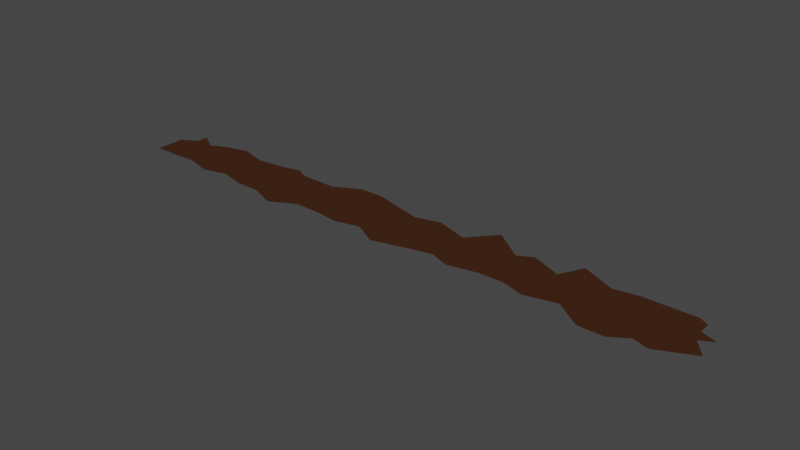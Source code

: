 # Source: Road.blend  (saved by Blender 3.6.11; exported with 4.5.12 LTS)
import bpy
from mathutils import Matrix  # noqa: F401  (used for matrix-valued properties, if any)

bpy.ops.wm.read_factory_settings(use_empty=True)
scene = bpy.context.scene
scene.name = 'Scene'

# ---- collections
col_collection = bpy.data.collections.new('Collection'); scene.collection.children.link(col_collection)

# ---- images (referenced by path relative to the original .blend; pixels are not part of the script)
import os
ASSET_DIR = os.environ.get("B2B_ASSET_DIR", "")  # directory of the original .blend (textures are referenced by path, not embedded)
HERE = os.path.dirname(os.path.abspath(__file__))  # packed textures are extracted next to this script under _unpacked/

def load_image(name, relpath, width, height, colorspace="sRGB"):
    """Load a texture the original file referenced (path relative to the .blend, or extracted next to this script)."""
    p = next((c for c in (os.path.join(HERE, relpath), os.path.join(ASSET_DIR, relpath)) if relpath and os.path.exists(c)), "")
    if p:
        img = bpy.data.images.load(p, check_existing=True)
        img.name = name
    else:  # same state as the original file: an image datablock whose file is absent (Cycles renders it pink)
        img = bpy.data.images.new(name, width, height)
        img.source = "FILE"
        img.filepath = "//" + (relpath or name)
    img.colorspace_settings.name = colorspace
    return img
img_imphenziapalette01_png_002 = load_image('ImphenziaPalette01.png.002', '_unpacked/ImphenziaPalette01.a051ed64.png', 8, 8, 'sRGB')

# ---- materials (node trees are filled in below, after node groups)
mat_skin = bpy.data.materials.new('Skin')
mat_skin.use_transparent_shadow = False

# ---- material node trees
mat_skin.use_nodes = True; mat_skin.node_tree.nodes.clear()
_N = mat_skin.node_tree.nodes; _L = mat_skin.node_tree.links
n0 = _N.new('ShaderNodeBsdfPrincipled'); n0.name = 'Principled BSDF'; n0.location = (10, 300)
n0.distribution = 'GGX'
n0.subsurface_method = 'RANDOM_WALK_SKIN'
n0.inputs[2].default_value = 0.6668
n0.inputs[3].default_value = 1.0
n0.inputs[9].default_value = (0.0, 0.2, 0.1)
n0.inputs[13].default_value = 0.3636
n0.inputs[27].default_value = (0.0, 0.0, 0.0, 1.0)
n0.inputs[28].default_value = 1.0
n1 = _N.new('ShaderNodeOutputMaterial'); n1.name = 'Material Output'; n1.location = (300, 300)
n2 = _N.new('ShaderNodeTexImage'); n2.name = 'Image Texture'; n2.location = (-313, 214)
n2.image = img_imphenziapalette01_png_002
n2.interpolation = 'Closest'
_L.new(n0.outputs[0], n1.inputs[0])
_L.new(n2.outputs[0], n0.inputs[0])
n1.is_active_output = True

# ---- world
world_world = bpy.data.worlds.new('World'); scene.world = world_world
world_world.use_nodes = True; world_world.node_tree.nodes.clear()
_N = world_world.node_tree.nodes; _L = world_world.node_tree.links
n0 = _N.new('ShaderNodeOutputWorld'); n0.name = 'World Output'; n0.location = (300, 300)
n1 = _N.new('ShaderNodeBackground'); n1.name = 'Background'; n1.location = (10, 300)
n1.inputs[0].default_value = (0.05088, 0.05088, 0.05088, 1.0)
_L.new(n1.outputs[0], n0.inputs[0])
n0.is_active_output = True
world_world.color = (0.05088, 0.05088, 0.05088)
world_world.use_sun_shadow = False
world_world.sun_shadow_jitter_overblur = 0.0

# ---- meshes
me_plane = bpy.data.meshes.new('Plane')
me_plane.from_pydata([(-1.0, -0.7891, 0.0), (0.9651, -0.7795, 0.0), (-0.9466, 0.9273, 0.0), (0.9469, 0.8204, 0.0), (-0.9166, -0.7891, 0.0), (-0.8333, -0.7545, 0.0), (-0.75, -1.0, 0.0), (-0.6666, -0.7743, 0.0), (-0.5833, -1.0, 0.0), (-0.5, -1.0, 0.0), (-0.4166, -1.352, 0.0), (-0.3333, -0.8984, 0.0), (-0.25, -0.8984, 0.0), (-0.1666, -1.0, 0.0), (-0.08329, -0.7987, 0.0), (-0.006303, -1.245, 0.0), (0.08337, -1.0, 0.0), (0.1865, -0.7469, 0.0), (0.25, -1.0, 0.0), (0.3492, -0.7795, 0.0), (0.4326, -0.7795, 0.0), (0.5, -1.0, 0.0), (0.6048, -0.7469, 0.0), (0.6921, -1.376, 0.0), (0.7754, -1.376, 0.0), (0.8334, -1.0, 0.0), (0.8826, -1.171, 0.0), (0.9167, 1.0, 0.0), (0.8334, 1.0, 0.0), (0.75, 1.0, 0.0), (0.6675, 0.853, 0.0), (0.558, 1.376, 0.0), (0.5159, 0.5672, 0.0), (0.4167, 1.0, 0.0), (0.3682, 0.7387, 0.0), (0.2659, 1.523, 0.0), (0.1905, 0.6407, 0.0), (0.08337, 1.0, 0.0), (3.854e-05, 0.7758, 0.0), (-0.08329, 1.0, 0.0), (-0.1666, 1.237, 0.0), (-0.25, 1.237, 0.0), (-0.3373, 0.7784, 0.0), (-0.4603, 0.7935, 0.0), (-0.5, 1.0, 0.0), (-0.5674, 0.853, 0.0), (-0.6603, 0.7469, 0.0), (-0.75, 1.0, 0.0), (-0.8333, 0.7901, 0.0), (-0.8837, 0.5286, 0.0), (-0.9466, 0.5273, 0.0), (-1.0, 0.2, 0.0), (-1.0, -0.2, 0.0), (-1.0, -0.6, 0.0), (1.0, -0.6, 0.0), (0.9572, -0.02853, 0.0), (1.0, 0.2, 0.0), (0.9469, 0.4204, 0.0), (-0.9166, -0.6, 0.0), (-0.9166, -0.2, 0.0), (-0.9166, 0.2, 0.0), (-0.9166, 0.3901, 0.0), (-0.8333, -0.6, 0.0), (-0.8333, -0.2, 0.0), (-0.8333, 0.2, 0.0), (-0.8333, 0.6, 0.0), (-0.75, -0.6, 0.0), (-0.75, -0.2, 0.0), (-0.75, 0.2, 0.0), (-0.75, 0.6, 0.0), (-0.6666, -0.3743, 0.0), (-0.6666, -0.2, 0.0), (-0.6666, 0.2, 0.0), (-0.6666, 0.6, 0.0), (-0.5833, -0.6, 0.0), (-0.5833, -0.2, 0.0), (-0.5833, 0.2, 0.0), (-0.5262, 0.4285, 0.0), (-0.5, -0.6, 0.0), (-0.5, -0.2, 0.0), (-0.5, 0.2, 0.0), (-0.5, 0.6, 0.0), (-0.4166, -0.6, 0.0), (-0.4166, -0.2, 0.0), (-0.4166, 0.2, 0.0), (-0.4166, 0.6, 0.0), (-0.3333, -0.6, 0.0), (-0.3333, -0.2, 0.0), (-0.2861, 0.2, 0.0), (-0.3007, 0.4085, 0.0), (-0.25, -0.6, 0.0), (-0.25, -0.2, 0.0), (-0.25, 0.2, 0.0), (-0.25, 0.6, 0.0), (-0.1666, -0.6, 0.0), (-0.1666, -0.2, 0.0), (-0.1666, 0.2, 0.0), (-0.1666, 0.6, 0.0), (-0.08329, -0.6, 0.0), (-0.08329, -0.2, 0.0), (-0.08329, 0.2, 0.0), (-0.08329, 0.6, 0.0), (3.843e-05, -0.6, 0.0), (3.846e-05, -0.2, 0.0), (3.848e-05, 0.2, 0.0), (3.851e-05, 0.6, 0.0), (0.08337, -0.6, 0.0), (0.08337, -0.2, 0.0), (0.08337, 0.2, 0.0), (0.08337, 0.6, 0.0), (0.1398, -0.6, 0.0), (0.1667, -0.2, 0.0), (0.1667, 0.2, 0.0), (0.1905, 0.2407, 0.0), (0.25, -0.6, 0.0), (0.25, -0.2, 0.0), (0.25, 0.2, 0.0), (0.2659, 1.123, 0.0), (0.3334, -0.6, 0.0), (0.3334, -0.2, 0.0), (0.3682, -0.06129, 0.0), (0.3682, 0.3387, 0.0), (0.4167, -0.6, 0.0), (0.4167, -0.2, 0.0), (0.4167, 0.2, 0.0), (0.4167, 0.6, 0.0), (0.5, -0.6, 0.0), (0.5, -0.2, 0.0), (0.5, 0.2, 0.0), (0.5111, 0.3714, 0.0), (0.5834, -0.6, 0.0), (0.5834, -0.2, 0.0), (0.5834, 0.2, 0.0), (0.5834, 0.6, 0.0), (0.6667, -0.6, 0.0), (0.6667, -0.2, 0.0), (0.6667, 0.2, 0.0), (0.6667, 0.6, 0.0), (0.75, -0.6, 0.0), (0.75, -0.2, 0.0), (0.75, 0.2, 0.0), (0.75, 0.6, 0.0), (0.8334, -0.6, 0.0), (0.8334, -0.2, 0.0), (0.8334, 0.2, 0.0), (0.8334, 0.6, 0.0), (0.9167, -0.6, 0.0), (0.9167, -0.2, 0.0), (0.9167, 0.2, 0.0), (0.9167, 0.6, 0.0)], [], [(149, 57, 3, 27), (50, 61, 49, 2), (61, 65, 48, 49), (65, 69, 47, 48), (69, 73, 46, 47), (73, 77, 45, 46), (77, 81, 44, 45), (81, 85, 43, 44), (85, 89, 42, 43), (89, 93, 41, 42), (93, 97, 40, 41), (97, 101, 39, 40), (101, 105, 38, 39), (105, 109, 37, 38), (109, 113, 36, 37), (113, 117, 35, 36), (117, 121, 34, 35), (121, 125, 33, 34), (125, 129, 32, 33), (129, 133, 31, 32), (133, 137, 30, 31), (137, 141, 29, 30), (141, 145, 28, 29), (145, 149, 27, 28), (25, 26, 146, 142), (142, 146, 147, 143), (143, 147, 148, 144), (144, 148, 149, 145), (24, 25, 142, 138), (138, 142, 143, 139), (139, 143, 144, 140), (140, 144, 145, 141), (23, 24, 138, 134), (134, 138, 139, 135), (135, 139, 140, 136), (136, 140, 141, 137), (22, 23, 134, 130), (130, 134, 135, 131), (131, 135, 136, 132), (132, 136, 137, 133), (21, 22, 130, 126), (126, 130, 131, 127), (127, 131, 132, 128), (128, 132, 133, 129), (20, 21, 126, 122), (122, 126, 127, 123), (123, 127, 128, 124), (124, 128, 129, 125), (19, 20, 122, 118), (118, 122, 123, 119), (119, 123, 124, 120), (120, 124, 125, 121), (18, 19, 118, 114), (114, 118, 119, 115), (115, 119, 120, 116), (116, 120, 121, 117), (17, 18, 114, 110), (110, 114, 115, 111), (111, 115, 116, 112), (112, 116, 117, 113), (16, 17, 110, 106), (106, 110, 111, 107), (107, 111, 112, 108), (108, 112, 113, 109), (15, 16, 106, 102), (102, 106, 107, 103), (103, 107, 108, 104), (104, 108, 109, 105), (14, 15, 102, 98), (98, 102, 103, 99), (99, 103, 104, 100), (100, 104, 105, 101), (13, 14, 98, 94), (94, 98, 99, 95), (95, 99, 100, 96), (96, 100, 101, 97), (12, 13, 94, 90), (90, 94, 95, 91), (91, 95, 96, 92), (92, 96, 97, 93), (11, 12, 90, 86), (86, 90, 91, 87), (87, 91, 92, 88), (88, 92, 93, 89), (10, 11, 86, 82), (82, 86, 87, 83), (83, 87, 88, 84), (84, 88, 89, 85), (9, 10, 82, 78), (78, 82, 83, 79), (79, 83, 84, 80), (80, 84, 85, 81), (8, 9, 78, 74), (74, 78, 79, 75), (75, 79, 80, 76), (76, 80, 81, 77), (7, 8, 74, 70), (70, 74, 75, 71), (71, 75, 76, 72), (72, 76, 77, 73), (6, 7, 70, 66), (66, 70, 71, 67), (67, 71, 72, 68), (68, 72, 73, 69), (5, 6, 66, 62), (62, 66, 67, 63), (63, 67, 68, 64), (64, 68, 69, 65), (4, 5, 62, 58), (58, 62, 63, 59), (59, 63, 64, 60), (60, 64, 65, 61), (0, 4, 58, 53), (53, 58, 59, 52), (52, 59, 60, 51), (51, 60, 61, 50), (26, 1, 54, 146), (146, 54, 55, 147), (147, 55, 56, 148), (148, 56, 57, 149)])
_uv = me_plane.uv_layers.new(name='UVMap')
_uv.uv.foreach_set('vector', [0.7994, 0.4182, 0.7982, 0.4182, 0.7982, 0.4124, 0.7994, 0.4124, 0.8268, 0.4182, 0.8256, 0.4182, 0.8256, 0.4124, 0.8268, 0.4124, 0.8256, 0.4182, 0.8244, 0.4182, 0.8244, 0.4124, 0.8256, 0.4124, 0.8244, 0.4182, 0.8232, 0.4182, 0.8232, 0.4124, 0.8244, 0.4124, 0.8232, 0.4182, 0.822, 0.4182, 0.822, 0.4124, 0.8232, 0.4124, 0.822, 0.4182, 0.8209, 0.4182, 0.8209, 0.4124, 0.822, 0.4124, 0.8209, 0.4182, 0.8197, 0.4182, 0.8197, 0.4124, 0.8209, 0.4124, 0.8197, 0.4182, 0.8185, 0.4182, 0.8185, 0.4124, 0.8197, 0.4124, 0.8185, 0.4182, 0.8173, 0.4182, 0.8173, 0.4124, 0.8185, 0.4124, 0.8173, 0.4182, 0.8161, 0.4182, 0.8161, 0.4124, 0.8173, 0.4124, 0.8161, 0.4182, 0.8149, 0.4182, 0.8149, 0.4124, 0.8161, 0.4124, 0.8149, 0.4182, 0.8137, 0.4182, 0.8137, 0.4124, 0.8149, 0.4124, 0.8137, 0.4182, 0.8125, 0.4182, 0.8125, 0.4124, 0.8137, 0.4124, 0.8125, 0.4182, 0.8113, 0.4182, 0.8113, 0.4124, 0.8125, 0.4124, 0.8113, 0.4182, 0.8101, 0.4182, 0.8101, 0.4124, 0.8113, 0.4124, 0.8101, 0.4182, 0.8089, 0.4182, 0.8089, 0.4124, 0.8101, 0.4124, 0.8089, 0.4182, 0.8077, 0.4182, 0.8077, 0.4124, 0.8089, 0.4124, 0.8077, 0.4182, 0.8065, 0.4182, 0.8065, 0.4124, 0.8077, 0.4124, 0.8065, 0.4182, 0.8053, 0.4182, 0.8053, 0.4124, 0.8065, 0.4124, 0.8053, 0.4182, 0.8041, 0.4182, 0.8041, 0.4124, 0.8053, 0.4124, 0.8041, 0.4182, 0.803, 0.4182, 0.803, 0.4124, 0.8041, 0.4124, 0.803, 0.4182, 0.8018, 0.4182, 0.8018, 0.4124, 0.803, 0.4124, 0.8018, 0.4182, 0.8006, 0.4182, 0.8006, 0.4124, 0.8018, 0.4124, 0.8006, 0.4182, 0.7994, 0.4182, 0.7994, 0.4124, 0.8006, 0.4124, 0.8006, 0.4411, 0.7994, 0.4411, 0.7994, 0.4353, 0.8006, 0.4353, 0.8006, 0.4353, 0.7994, 0.4353, 0.7994, 0.4296, 0.8006, 0.4296, 0.8006, 0.4296, 0.7994, 0.4296, 0.7994, 0.4239, 0.8006, 0.4239, 0.8006, 0.4239, 0.7994, 0.4239, 0.7994, 0.4182, 0.8006, 0.4182, 0.8018, 0.4411, 0.8006, 0.4411, 0.8006, 0.4353, 0.8018, 0.4353, 0.8018, 0.4353, 0.8006, 0.4353, 0.8006, 0.4296, 0.8018, 0.4296, 0.8018, 0.4296, 0.8006, 0.4296, 0.8006, 0.4239, 0.8018, 0.4239, 0.8018, 0.4239, 0.8006, 0.4239, 0.8006, 0.4182, 0.8018, 0.4182, 0.803, 0.4411, 0.8018, 0.4411, 0.8018, 0.4353, 0.803, 0.4353, 0.803, 0.4353, 0.8018, 0.4353, 0.8018, 0.4296, 0.803, 0.4296, 0.803, 0.4296, 0.8018, 0.4296, 0.8018, 0.4239, 0.803, 0.4239, 0.803, 0.4239, 0.8018, 0.4239, 0.8018, 0.4182, 0.803, 0.4182, 0.8041, 0.4411, 0.803, 0.4411, 0.803, 0.4353, 0.8041, 0.4353, 0.8041, 0.4353, 0.803, 0.4353, 0.803, 0.4296, 0.8041, 0.4296, 0.8041, 0.4296, 0.803, 0.4296, 0.803, 0.4239, 0.8041, 0.4239, 0.8041, 0.4239, 0.803, 0.4239, 0.803, 0.4182, 0.8041, 0.4182, 0.8053, 0.4411, 0.8041, 0.4411, 0.8041, 0.4353, 0.8053, 0.4353, 0.8053, 0.4353, 0.8041, 0.4353, 0.8041, 0.4296, 0.8053, 0.4296, 0.8053, 0.4296, 0.8041, 0.4296, 0.8041, 0.4239, 0.8053, 0.4239, 0.8053, 0.4239, 0.8041, 0.4239, 0.8041, 0.4182, 0.8053, 0.4182, 0.8065, 0.4411, 0.8053, 0.4411, 0.8053, 0.4353, 0.8065, 0.4353, 0.8065, 0.4353, 0.8053, 0.4353, 0.8053, 0.4296, 0.8065, 0.4296, 0.8065, 0.4296, 0.8053, 0.4296, 0.8053, 0.4239, 0.8065, 0.4239, 0.8065, 0.4239, 0.8053, 0.4239, 0.8053, 0.4182, 0.8065, 0.4182, 0.8077, 0.4411, 0.8065, 0.4411, 0.8065, 0.4353, 0.8077, 0.4354, 0.8077, 0.4354, 0.8065, 0.4353, 0.8065, 0.4296, 0.8077, 0.4296, 0.8077, 0.4296, 0.8065, 0.4296, 0.8065, 0.4239, 0.8077, 0.4239, 0.8077, 0.4239, 0.8065, 0.4239, 0.8065, 0.4182, 0.8077, 0.4182, 0.8089, 0.4411, 0.8077, 0.4411, 0.8077, 0.4354, 0.8089, 0.4354, 0.8089, 0.4354, 0.8077, 0.4354, 0.8077, 0.4296, 0.8089, 0.4296, 0.8089, 0.4296, 0.8077, 0.4296, 0.8077, 0.4239, 0.8089, 0.4239, 0.8089, 0.4239, 0.8077, 0.4239, 0.8077, 0.4182, 0.8089, 0.4182, 0.8101, 0.4411, 0.8089, 0.4411, 0.8089, 0.4354, 0.8101, 0.4353, 0.8101, 0.4353, 0.8089, 0.4354, 0.8089, 0.4296, 0.8101, 0.4296, 0.8101, 0.4296, 0.8089, 0.4296, 0.8089, 0.4239, 0.8101, 0.4239, 0.8101, 0.4239, 0.8089, 0.4239, 0.8089, 0.4182, 0.8101, 0.4182, 0.8113, 0.4411, 0.8101, 0.4411, 0.8101, 0.4353, 0.8113, 0.4354, 0.8113, 0.4354, 0.8101, 0.4353, 0.8101, 0.4296, 0.8113, 0.4296, 0.8113, 0.4296, 0.8101, 0.4296, 0.8101, 0.4239, 0.8113, 0.4239, 0.8113, 0.4239, 0.8101, 0.4239, 0.8101, 0.4182, 0.8113, 0.4182, 0.8125, 0.4411, 0.8113, 0.4411, 0.8113, 0.4354, 0.8125, 0.4354, 0.8125, 0.4354, 0.8113, 0.4354, 0.8113, 0.4296, 0.8125, 0.4296, 0.8125, 0.4296, 0.8113, 0.4296, 0.8113, 0.4239, 0.8125, 0.4239, 0.8125, 0.4239, 0.8113, 0.4239, 0.8113, 0.4182, 0.8125, 0.4182, 0.8137, 0.4411, 0.8125, 0.4411, 0.8125, 0.4354, 0.8137, 0.4354, 0.8137, 0.4354, 0.8125, 0.4354, 0.8125, 0.4296, 0.8137, 0.4296, 0.8137, 0.4296, 0.8125, 0.4296, 0.8125, 0.4239, 0.8137, 0.4239, 0.8137, 0.4239, 0.8125, 0.4239, 0.8125, 0.4182, 0.8137, 0.4182, 0.8149, 0.4411, 0.8137, 0.4411, 0.8137, 0.4354, 0.8149, 0.4354, 0.8149, 0.4354, 0.8137, 0.4354, 0.8137, 0.4296, 0.8149, 0.4296, 0.8149, 0.4296, 0.8137, 0.4296, 0.8137, 0.4239, 0.8149, 0.4239, 0.8149, 0.4239, 0.8137, 0.4239, 0.8137, 0.4182, 0.8149, 0.4182, 0.8161, 0.4411, 0.8149, 0.4411, 0.8149, 0.4354, 0.8161, 0.4354, 0.8161, 0.4354, 0.8149, 0.4354, 0.8149, 0.4296, 0.8161, 0.4296, 0.8161, 0.4296, 0.8149, 0.4296, 0.8149, 0.4239, 0.8161, 0.4239, 0.8161, 0.4239, 0.8149, 0.4239, 0.8149, 0.4182, 0.8161, 0.4182, 0.8173, 0.4411, 0.8161, 0.4411, 0.8161, 0.4354, 0.8173, 0.4354, 0.8173, 0.4354, 0.8161, 0.4354, 0.8161, 0.4296, 0.8173, 0.4296, 0.8173, 0.4296, 0.8161, 0.4296, 0.8161, 0.4239, 0.8173, 0.4239, 0.8173, 0.4239, 0.8161, 0.4239, 0.8161, 0.4182, 0.8173, 0.4182, 0.8185, 0.4411, 0.8173, 0.4411, 0.8173, 0.4354, 0.8185, 0.4354, 0.8185, 0.4354, 0.8173, 0.4354, 0.8173, 0.4296, 0.8185, 0.4296, 0.8185, 0.4296, 0.8173, 0.4296, 0.8173, 0.4239, 0.8185, 0.4239, 0.8185, 0.4239, 0.8173, 0.4239, 0.8173, 0.4182, 0.8185, 0.4182, 0.8197, 0.4411, 0.8185, 0.4411, 0.8185, 0.4354, 0.8197, 0.4354, 0.8197, 0.4354, 0.8185, 0.4354, 0.8185, 0.4296, 0.8197, 0.4296, 0.8197, 0.4296, 0.8185, 0.4296, 0.8185, 0.4239, 0.8197, 0.4239, 0.8197, 0.4239, 0.8185, 0.4239, 0.8185, 0.4182, 0.8197, 0.4182, 0.8209, 0.4411, 0.8197, 0.4411, 0.8197, 0.4354, 0.8209, 0.4354, 0.8209, 0.4354, 0.8197, 0.4354, 0.8197, 0.4296, 0.8209, 0.4296, 0.8209, 0.4296, 0.8197, 0.4296, 0.8197, 0.4239, 0.8209, 0.4239, 0.8209, 0.4239, 0.8197, 0.4239, 0.8197, 0.4182, 0.8209, 0.4182, 0.822, 0.4411, 0.8209, 0.4411, 0.8209, 0.4354, 0.822, 0.4354, 0.822, 0.4354, 0.8209, 0.4354, 0.8209, 0.4296, 0.822, 0.4296, 0.822, 0.4296, 0.8209, 0.4296, 0.8209, 0.4239, 0.822, 0.4239, 0.822, 0.4239, 0.8209, 0.4239, 0.8209, 0.4182, 0.822, 0.4182, 0.8232, 0.4411, 0.822, 0.4411, 0.822, 0.4354, 0.8232, 0.4354, 0.8232, 0.4354, 0.822, 0.4354, 0.822, 0.4296, 0.8232, 0.4296, 0.8232, 0.4296, 0.822, 0.4296, 0.822, 0.4239, 0.8232, 0.4239, 0.8232, 0.4239, 0.822, 0.4239, 0.822, 0.4182, 0.8232, 0.4182, 0.8244, 0.4411, 0.8232, 0.4411, 0.8232, 0.4354, 0.8244, 0.4354, 0.8244, 0.4354, 0.8232, 0.4354, 0.8232, 0.4296, 0.8244, 0.4296, 0.8244, 0.4296, 0.8232, 0.4296, 0.8232, 0.4239, 0.8244, 0.4239, 0.8244, 0.4239, 0.8232, 0.4239, 0.8232, 0.4182, 0.8244, 0.4182, 0.8256, 0.4411, 0.8244, 0.4411, 0.8244, 0.4354, 0.8256, 0.4353, 0.8256, 0.4353, 0.8244, 0.4354, 0.8244, 0.4296, 0.8256, 0.4296, 0.8256, 0.4296, 0.8244, 0.4296, 0.8244, 0.4239, 0.8256, 0.4239, 0.8256, 0.4239, 0.8244, 0.4239, 0.8244, 0.4182, 0.8256, 0.4182, 0.8268, 0.4411, 0.8256, 0.4411, 0.8256, 0.4353, 0.8268, 0.4353, 0.8268, 0.4353, 0.8256, 0.4353, 0.8256, 0.4296, 0.8268, 0.4296, 0.8268, 0.4296, 0.8256, 0.4296, 0.8256, 0.4239, 0.8268, 0.4239, 0.8268, 0.4239, 0.8256, 0.4239, 0.8256, 0.4182, 0.8268, 0.4182, 0.7994, 0.4411, 0.7982, 0.4411, 0.7982, 0.4353, 0.7994, 0.4353, 0.7994, 0.4353, 0.7982, 0.4353, 0.7982, 0.4296, 0.7994, 0.4296, 0.7994, 0.4296, 0.7982, 0.4296, 0.7982, 0.4239, 0.7994, 0.4239, 0.7994, 0.4239, 0.7982, 0.4239, 0.7982, 0.4182, 0.7994, 0.4182])
me_plane.materials.append(mat_skin)
me_plane.update()

# ---- objects
ob_plane = bpy.data.objects.new('Plane', me_plane)

# ---- transforms, parenting, visibility, modifiers, constraints
ob_plane.location = (0.0, 0.0, 0.0)
ob_plane.scale = (143.3, 13.91, 13.91)

# ---- collection membership
col_collection.objects.link(ob_plane)

# ---- scene / render settings (as saved in the file)
scene.frame_start = 1; scene.frame_end = 250; scene.frame_set(1)
scene.render.engine = 'BLENDER_EEVEE_NEXT'
scene.cycles.sampling_pattern = 'TABULATED_SOBOL'
scene.view_settings.view_transform = 'Filmic'
bpy.context.view_layer.update()

# ---- added for rendering (the .blend has no active camera and no usable light): camera, sun
cam_auto = bpy.data.cameras.new('AutoCamera')
cam_auto.lens = 50.0
cam_auto.sensor_width = 36.0
cam_auto.clip_end = 4700.51
ob_auto_camera = bpy.data.objects.new('AutoCamera', cam_auto)
scene.collection.objects.link(ob_auto_camera)
ob_auto_camera.location = (267.836, -320.381, 214.269)
ob_auto_camera.rotation_euler = (1.09748, -7.21219e-08, 0.694738)
scene.camera = ob_auto_camera
light_auto_sun = bpy.data.lights.new('AutoSun', 'SUN')
light_auto_sun.energy = 3.0
light_auto_sun.angle = 0.0523599
ob_auto_sun = bpy.data.objects.new('AutoSun', light_auto_sun)
scene.collection.objects.link(ob_auto_sun)
ob_auto_sun.rotation_euler = (0.872665, 0.174533, 0.523599)
bpy.context.view_layer.update()
